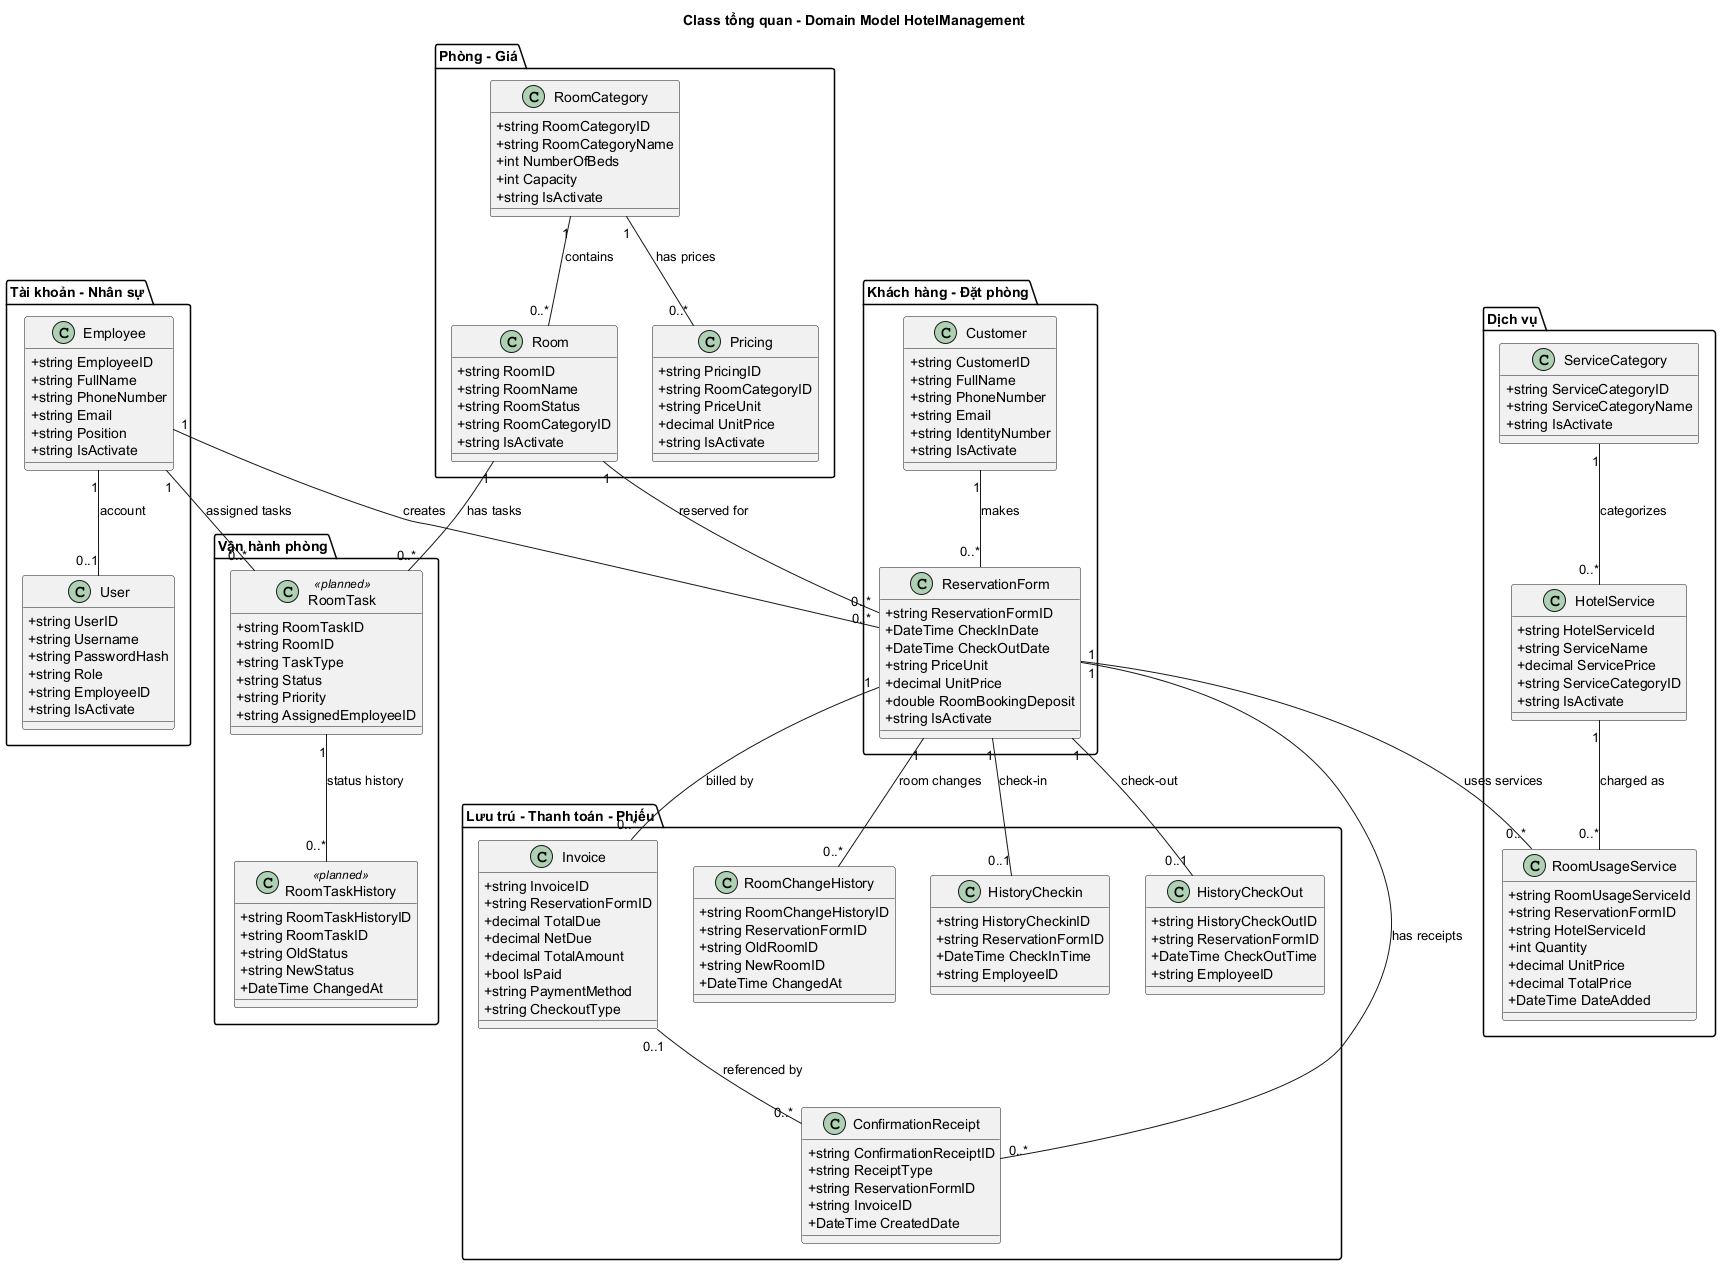

The diagram above was rendered by PlantUML. Its source (embedded in the PNG):
@startuml Class_TongQuan_DomainModel
skinparam shadowing false
skinparam classAttributeIconSize 0
title Class tổng quan - Domain Model HotelManagement

package "Tài khoản - Nhân sự" {
  class User {
    +string UserID
    +string Username
    +string PasswordHash
    +string Role
    +string EmployeeID
    +string IsActivate
  }

  class Employee {
    +string EmployeeID
    +string FullName
    +string PhoneNumber
    +string Email
    +string Position
    +string IsActivate
  }
}

package "Khách hàng - Đặt phòng" {
  class Customer {
    +string CustomerID
    +string FullName
    +string PhoneNumber
    +string Email
    +string IdentityNumber
    +string IsActivate
  }

  class ReservationForm {
    +string ReservationFormID
    +DateTime CheckInDate
    +DateTime CheckOutDate
    +string PriceUnit
    +decimal UnitPrice
    +double RoomBookingDeposit
    +string IsActivate
  }
}

package "Phòng - Giá" {
  class RoomCategory {
    +string RoomCategoryID
    +string RoomCategoryName
    +int NumberOfBeds
    +int Capacity
    +string IsActivate
  }

  class Room {
    +string RoomID
    +string RoomName
    +string RoomStatus
    +string RoomCategoryID
    +string IsActivate
  }

  class Pricing {
    +string PricingID
    +string RoomCategoryID
    +string PriceUnit
    +decimal UnitPrice
    +string IsActivate
  }
}

package "Dịch vụ" {
  class ServiceCategory {
    +string ServiceCategoryID
    +string ServiceCategoryName
    +string IsActivate
  }

  class HotelService {
    +string HotelServiceId
    +string ServiceName
    +decimal ServicePrice
    +string ServiceCategoryID
    +string IsActivate
  }

  class RoomUsageService {
    +string RoomUsageServiceId
    +string ReservationFormID
    +string HotelServiceId
    +int Quantity
    +decimal UnitPrice
    +decimal TotalPrice
    +DateTime DateAdded
  }
}

package "Lưu trú - Thanh toán - Phiếu" {
  class HistoryCheckin {
    +string HistoryCheckinID
    +string ReservationFormID
    +DateTime CheckInTime
    +string EmployeeID
  }

  class HistoryCheckOut {
    +string HistoryCheckOutID
    +string ReservationFormID
    +DateTime CheckOutTime
    +string EmployeeID
  }

  class Invoice {
    +string InvoiceID
    +string ReservationFormID
    +decimal TotalDue
    +decimal NetDue
    +decimal TotalAmount
    +bool IsPaid
    +string PaymentMethod
    +string CheckoutType
  }

  class ConfirmationReceipt {
    +string ConfirmationReceiptID
    +string ReceiptType
    +string ReservationFormID
    +string InvoiceID
    +DateTime CreatedDate
  }

  class RoomChangeHistory {
    +string RoomChangeHistoryID
    +string ReservationFormID
    +string OldRoomID
    +string NewRoomID
    +DateTime ChangedAt
  }
}

package "Vận hành phòng" {
  class RoomTask <<planned>> {
    +string RoomTaskID
    +string RoomID
    +string TaskType
    +string Status
    +string Priority
    +string AssignedEmployeeID
  }

  class RoomTaskHistory <<planned>> {
    +string RoomTaskHistoryID
    +string RoomTaskID
    +string OldStatus
    +string NewStatus
    +DateTime ChangedAt
  }
}

Employee "1" -- "0..1" User : account
Customer "1" -- "0..*" ReservationForm : makes
Employee "1" -- "0..*" ReservationForm : creates
Room "1" -- "0..*" ReservationForm : reserved for
RoomCategory "1" -- "0..*" Room : contains
RoomCategory "1" -- "0..*" Pricing : has prices
ServiceCategory "1" -- "0..*" HotelService : categorizes
ReservationForm "1" -- "0..1" HistoryCheckin : check-in
ReservationForm "1" -- "0..1" HistoryCheckOut : check-out
ReservationForm "1" -- "0..*" RoomUsageService : uses services
HotelService "1" -- "0..*" RoomUsageService : charged as
ReservationForm "1" -- "0..*" Invoice : billed by
Invoice "0..1" -- "0..*" ConfirmationReceipt : referenced by
ReservationForm "1" -- "0..*" ConfirmationReceipt : has receipts
ReservationForm "1" -- "0..*" RoomChangeHistory : room changes
Room "1" -- "0..*" RoomTask : has tasks
Employee "1" -- "0..*" RoomTask : assigned tasks
RoomTask "1" -- "0..*" RoomTaskHistory : status history
@enduml